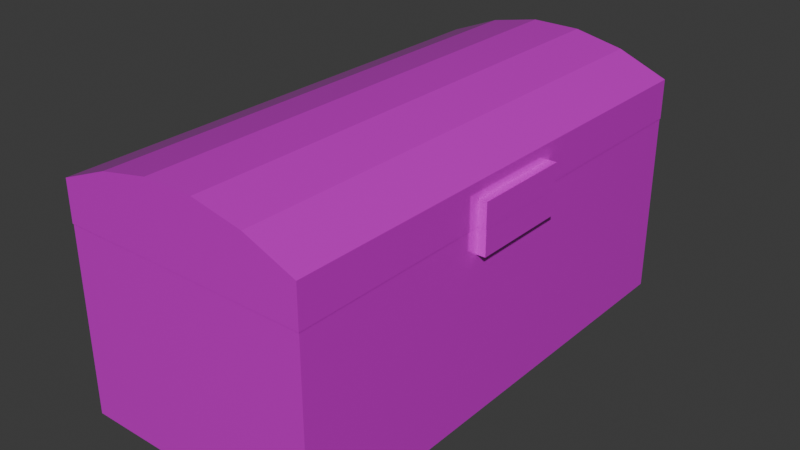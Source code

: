 # Source: BauDePrata.blend  (saved by Blender 4.0.36; exported with 4.5.12 LTS)
import bpy
from mathutils import Matrix  # noqa: F401  (used for matrix-valued properties, if any)

bpy.ops.wm.read_factory_settings(use_empty=True)
scene = bpy.context.scene
scene.name = 'Scene'

# ---- collections
col_collection = bpy.data.collections.new('Collection'); scene.collection.children.link(col_collection)

# ---- images (referenced by path relative to the original .blend; pixels are not part of the script)
import os
ASSET_DIR = os.environ.get("B2B_ASSET_DIR", "")  # directory of the original .blend (textures are referenced by path, not embedded)
HERE = os.path.dirname(os.path.abspath(__file__))  # packed textures are extracted next to this script under _unpacked/

def load_image(name, relpath, width, height, colorspace="sRGB"):
    """Load a texture the original file referenced (path relative to the .blend, or extracted next to this script)."""
    p = next((c for c in (os.path.join(HERE, relpath), os.path.join(ASSET_DIR, relpath)) if relpath and os.path.exists(c)), "")
    if p:
        img = bpy.data.images.load(p, check_existing=True)
        img.name = name
    else:  # same state as the original file: an image datablock whose file is absent (Cycles renders it pink)
        img = bpy.data.images.new(name, width, height)
        img.source = "FILE"
        img.filepath = "//" + (relpath or name)
    img.colorspace_settings.name = colorspace
    return img
img_baudepratav2_png = load_image('BauDePrataV2.png', 'BauDePrataV2.png', 1024, 1024, 'sRGB')

# ---- materials (node trees are filled in below, after node groups)
mat_material = bpy.data.materials.new('Material')
mat_material.alpha_threshold = 0.0
mat_material.use_backface_culling = True
mat_material.use_transparent_shadow = False
mat_material.roughness = 0.5
mat_material.line_color = (0.0, 0.0, 0.0, 1.0)
mat_materiais = bpy.data.materials.new('Materiais')
mat_materiais.use_backface_culling = True
mat_materiais.use_transparent_shadow = False

# ---- material node trees
mat_material.use_nodes = True; mat_material.node_tree.nodes.clear()
_N = mat_material.node_tree.nodes; _L = mat_material.node_tree.links
n0 = _N.new('ShaderNodeOutputMaterial'); n0.name = 'Material Output'; n0.location = (300, 300)
n1 = _N.new('ShaderNodeBsdfPrincipled'); n1.name = 'Principled BSDF'; n1.location = (10, 300)
n1.inputs[1].default_value = 0.3
n1.inputs[2].default_value = 0.1
n1.inputs[3].default_value = 2.0
n2 = _N.new('ShaderNodeTexImage'); n2.name = 'Textura de imagem'; n2.location = (-389, 245)
n2.image = img_baudepratav2_png
_L.new(n1.outputs[0], n0.inputs[0])
_L.new(n2.outputs[0], n1.inputs[0])
n0.is_active_output = True
mat_materiais.use_nodes = True; mat_materiais.node_tree.nodes.clear()
_N = mat_materiais.node_tree.nodes; _L = mat_materiais.node_tree.links
n0 = _N.new('ShaderNodeBsdfPrincipled'); n0.name = 'BSDF - Pré-fundamentado'; n0.location = (10, 300)
n0.inputs[1].default_value = 0.3
n0.inputs[2].default_value = 0.1
n0.inputs[3].default_value = 2.0
n1 = _N.new('ShaderNodeOutputMaterial'); n1.name = 'Saída de material'; n1.location = (300, 300)
n2 = _N.new('ShaderNodeTexImage'); n2.name = 'Textura de imagem'; n2.location = (-357, 297)
n2.image = img_baudepratav2_png
_L.new(n0.outputs[0], n1.inputs[0])
_L.new(n2.outputs[0], n0.inputs[0])
n1.is_active_output = True

# ---- world
world_world = bpy.data.worlds.new('World'); scene.world = world_world
world_world.use_nodes = True; world_world.node_tree.nodes.clear()
_N = world_world.node_tree.nodes; _L = world_world.node_tree.links
n0 = _N.new('ShaderNodeOutputWorld'); n0.name = 'World Output'; n0.location = (300, 300)
n1 = _N.new('ShaderNodeBackground'); n1.name = 'Background'; n1.location = (10, 300)
n1.inputs[0].default_value = (0.05088, 0.05088, 0.05088, 1.0)
_L.new(n1.outputs[0], n0.inputs[0])
n0.is_active_output = True
world_world.color = (0.05088, 0.05088, 0.05088)
world_world.use_sun_shadow = False
world_world.sun_shadow_jitter_overblur = 0.0

# ---- meshes
me_cube = bpy.data.meshes.new('Cube')
me_cube.from_pydata([(1.0, 2.0, 0.482), (1.0, 2.0, -1.0), (1.0, -2.0, 0.482), (1.0, -2.0, -1.0), (-1.0, 2.0, 0.482), (-1.0, 2.0, -1.0), (-1.0, -2.0, 0.482), (-1.0, -2.0, -1.0), (0.8245, -1.78, -0.824), (-0.8245, -1.78, -0.824), (0.8245, 1.754, -0.824), (-0.8245, 1.754, -0.824), (0.8267, -1.785, 0.4836), (-0.8267, -1.785, 0.4836), (-0.8267, 1.758, 0.4836), (0.8267, 1.758, 0.4836), (1.0, 0.3957, 0.4847), (1.0, -0.3957, 0.4847), (1.0, 0.3957, 0.2843), (1.0, -0.3957, 0.2843), (1.069, 0.3941, 0.4843), (1.069, -0.3941, 0.4843), (1.069, 0.3941, 0.2846), (1.069, -0.3941, 0.2846)], [], [(10, 8, 12, 15), (2, 3, 1, 0, 16, 18, 19, 17), (9, 8, 10, 11), (0, 4, 14, 15), (6, 2, 12, 13), (6, 13, 14, 4), (3, 2, 6, 7), (4, 5, 7, 6), (11, 14, 13, 9), (14, 11, 10, 15), (8, 9, 13, 12), (5, 4, 0, 1), (16, 17, 21, 20), (22, 20, 21, 23), (19, 18, 22, 23), (18, 16, 20, 22), (17, 19, 23, 21), (0, 15, 12, 2, 17, 16)])
_uv = me_cube.uv_layers.new(name='UVMap')
_uv.uv.foreach_set('vector', [0.7238, 0.2626, 0.8167, 0.2626, 0.8166, 0.2043, 0.724, 0.2044, 0.02009, 0.6003, 0.0201, 0.3503, 0.4191, 0.3512, 0.4198, 0.6002, 0.2602, 0.5998, 0.2601, 0.5665, 0.1794, 0.5665, 0.1794, 0.5998, 0.724, 0.2629, 0.724, 0.1878, 0.8163, 0.1874, 0.8168, 0.2628, 0.6425, 0.2477, 0.6425, 0.1125, 0.6425, 0.1125, 0.6425, 0.2477, 0.6613, 0.2541, 0.6613, 0.1291, 0.6613, 0.1291, 0.6613, 0.2541, 0.6384, 0.1051, 0.6384, 0.1051, 0.6384, 0.2524, 0.6384, 0.2524, 0.2199, 0.7166, 0.2199, 0.9665, 0.02009, 0.9665, 0.02012, 0.7167, 0.02046, 0.2997, 0.02054, 0.05038, 0.4198, 0.05045, 0.4198, 0.2996, 0.7239, 0.1881, 0.7239, 0.2626, 0.8167, 0.2627, 0.8166, 0.1878, 0.7734, 0.2636, 0.7728, 0.2051, 0.8167, 0.2055, 0.8168, 0.2633, 0.7731, 0.2631, 0.8167, 0.2632, 0.8168, 0.2053, 0.7731, 0.2053, 0.44, 0.7169, 0.44, 0.9666, 0.2402, 0.9667, 0.2402, 0.7173, 0.5215, 0.1554, 0.5215, 0.2387, 0.5215, 0.2387, 0.5215, 0.1554, 0.2598, 0.5669, 0.2598, 0.6003, 0.1801, 0.6002, 0.1802, 0.567, 0.4994, 0.2589, 0.4994, 0.1756, 0.4994, 0.1756, 0.4994, 0.2589, 0.4927, 0.2573, 0.539, 0.2573, 0.539, 0.2573, 0.4927, 0.2573, 0.5336, 0.2499, 0.4874, 0.2499, 0.4874, 0.2499, 0.5336, 0.2499, 0.627, 0.2064, 0.627, 0.2064, 0.627, 0.2572, 0.627, 0.2572, 0.627, 0.2403, 0.627, 0.2233])
me_cube.materials.append(mat_material)
me_cube.use_mirror_vertex_groups = False
me_cube.update()
me_cubo = bpy.data.meshes.new('Cubo')
me_cubo.from_pydata([(-0.001742, -2.006, -0.005666), (-0.001742, -2.006, 0.3153), (-0.001742, 2.006, -0.005666), (-0.001742, 2.006, 0.3153), (2.004, -2.006, -0.005666), (2.004, -2.006, 0.3153), (2.004, 2.006, -0.005666), (2.004, 2.006, 0.3153), (0.4035, 2.006, 0.4766), (0.8033, 2.006, 0.5581), (1.203, 2.006, 0.5581), (1.603, 2.006, 0.4766), (1.603, -2.006, 0.4766), (1.203, -2.006, 0.5581), (0.8033, -2.006, 0.5581), (0.4035, -2.006, 0.4766), (0.1646, 1.685, -0.009005), (0.1646, -1.685, -0.009005), (1.844, -1.685, -0.009005), (1.844, 1.685, -0.009005), (0.171, 1.685, 0.3324), (0.171, -1.685, 0.3324), (1.851, -1.685, 0.3324), (1.851, 1.685, 0.3324), (2.004, -0.3968, -0.005666), (2.004, 0.3956, -0.005666), (2.004, 0.3937, 0.3153), (2.004, -0.3986, 0.3153), (2.004, -2.006, 0.1901), (2.004, 0.3956, 0.1901), (2.004, -0.3968, 0.1901), (2.004, 2.006, 0.1901), (2.069, 0.3956, -0.006085), (2.069, -0.3968, -0.006085), (2.069, -0.3968, 0.1897), (2.069, 0.3956, 0.1897), (-0.001742, -2.006, 0.1942), (-0.001742, 2.006, 0.1942)], [], [(30, 27, 5, 28), (24, 4, 18, 19, 6, 25), (0, 17, 18, 4), (6, 19, 16, 2), (16, 19, 23, 20), (17, 21, 22, 18), (18, 22, 23, 19), (37, 2, 0, 36), (16, 20, 21, 17), (22, 21, 20, 23), (2, 16, 17, 0), (1, 15, 8, 3), (15, 14, 9, 8), (14, 13, 10, 9), (13, 12, 11, 10), (31, 7, 26, 29), (25, 29, 35, 32), (12, 5, 27, 26, 7, 11), (24, 30, 28, 4), (29, 30, 34, 35), (33, 32, 35, 34), (11, 7, 31, 6, 2, 37, 3, 8, 9, 10), (15, 1, 36, 0, 4, 28, 5, 12, 13, 14), (30, 29, 26, 27), (6, 31, 29, 25), (30, 24, 33, 34), (24, 25, 32, 33), (3, 37, 36, 1)])
_uv = me_cubo.uv_layers.new(name='Mapa UV')
_uv.uv.foreach_set('vector', [0.6298, 0.526, 0.6298, 0.5327, 0.4805, 0.5333, 0.4805, 0.5264, 0.6844, 0.1625, 0.6876, 0.2485, 0.6876, 0.2485, 0.6844, 0.1052, 0.6844, 0.1052, 0.6833, 0.1307, 0.662, 0.2638, 0.662, 0.2638, 0.663, 0.1632, 0.663, 0.1632, 0.6748, 0.2457, 0.6748, 0.2457, 0.678, 0.1344, 0.678, 0.1344, 0.8159, 0.2213, 0.769, 0.2213, 0.7689, 0.2039, 0.8158, 0.2039, 0.7689, 0.2213, 0.7692, 0.2039, 0.8161, 0.2039, 0.8158, 0.2213, 0.8202, 0.2299, 0.8202, 0.2471, 0.7197, 0.2471, 0.7197, 0.2299, 0.4802, 0.591, 0.4802, 0.5596, 0.8806, 0.5587, 0.8806, 0.5913, 0.8202, 0.2299, 0.8202, 0.2471, 0.7197, 0.2471, 0.7197, 0.2299, 0.724, 0.2628, 0.724, 0.1878, 0.8163, 0.1875, 0.817, 0.2625, 0.679, 0.2464, 0.679, 0.2464, 0.6748, 0.1512, 0.6748, 0.1512, 0.4803, 0.9223, 0.4803, 0.874, 0.8801, 0.874, 0.8801, 0.9223, 0.4803, 0.874, 0.4803, 0.8256, 0.8801, 0.8256, 0.8801, 0.874, 0.4803, 0.8256, 0.4803, 0.7773, 0.8801, 0.7773, 0.8801, 0.8256, 0.4803, 0.7773, 0.4803, 0.7289, 0.8801, 0.7289, 0.8801, 0.7773, 0.8796, 0.5262, 0.8796, 0.5324, 0.7208, 0.5324, 0.7208, 0.5262, 0.5276, 0.1534, 0.5571, 0.1534, 0.5571, 0.1534, 0.5276, 0.1534, 0.4803, 0.7289, 0.4803, 0.6806, 0.6421, 0.6806, 0.7273, 0.6806, 0.8801, 0.6806, 0.8801, 0.7289, 0.5992, 0.4974, 0.5992, 0.5203, 0.5433, 0.5203, 0.5433, 0.4974, 0.5571, 0.1534, 0.5571, 0.2367, 0.5571, 0.2367, 0.5571, 0.1534, 0.6407, 0.4927, 0.72, 0.4928, 0.7201, 0.5249, 0.6407, 0.5249, 0.5203, 0.4494, 0.5009, 0.4367, 0.5006, 0.4231, 0.5005, 0.399, 0.6579, 0.4011, 0.6581, 0.4302, 0.6581, 0.4368, 0.6392, 0.4494, 0.6003, 0.4654, 0.5602, 0.4652, 0.5203, 0.4494, 0.4994, 0.4365, 0.4993, 0.4283, 0.4987, 0.3921, 0.6621, 0.3911, 0.6618, 0.4227, 0.6614, 0.4319, 0.639, 0.4493, 0.6006, 0.4652, 0.5603, 0.4653, 0.6823, 0.6954, 0.7108, 0.6954, 0.7108, 0.7108, 0.6823, 0.7108, 0.8404, 0.4935, 0.8404, 0.5196, 0.7963, 0.5196, 0.7963, 0.4935, 0.5571, 0.2367, 0.5276, 0.2367, 0.5276, 0.2367, 0.5571, 0.2367, 0.5309, 0.2289, 0.5309, 0.1456, 0.5309, 0.1456, 0.5309, 0.2289, 0.4812, 0.5989, 0.4812, 0.5918, 0.8795, 0.5921, 0.8796, 0.5995])
me_cubo.materials.append(mat_materiais)
me_cubo.update()

# ---- objects
ob_corpodobau = bpy.data.objects.new('CorpoDoBau', me_cube)
ob_tampadobau = bpy.data.objects.new('TampaDoBau', me_cubo)

# ---- transforms, parenting, visibility, modifiers, constraints
ob_corpodobau.location = (0.0, 0.0, 1.01)
ob_corpodobau.lock_rotations_4d = False
ob_corpodobau.empty_display_type = 'ARROWS'
ob_corpodobau.lineart.crease_threshold = 0.0
ob_tampadobau.location = (-1.0, -1.957e-07, 1.5)

# ---- collection membership
col_collection.objects.link(ob_corpodobau)
col_collection.objects.link(ob_tampadobau)

# ---- scene / render settings (as saved in the file)
scene.frame_start = 1; scene.frame_end = 40; scene.frame_set(1)
scene.render.engine = 'BLENDER_EEVEE_NEXT'
scene.cycles.sampling_pattern = 'TABULATED_SOBOL'
bpy.context.view_layer.update()

# ---- added for rendering (the .blend has no active camera and no usable light): camera, sun
cam_auto = bpy.data.cameras.new('AutoCamera')
cam_auto.lens = 50.0
cam_auto.sensor_width = 36.0
cam_auto.clip_end = 1000.0
ob_auto_camera = bpy.data.objects.new('AutoCamera', cam_auto)
scene.collection.objects.link(ob_auto_camera)
ob_auto_camera.location = (4.62126, -5.50492, 4.70422)
ob_auto_camera.rotation_euler = (1.09748, -7.21219e-08, 0.694738)
scene.camera = ob_auto_camera
light_auto_sun = bpy.data.lights.new('AutoSun', 'SUN')
light_auto_sun.energy = 3.0
light_auto_sun.angle = 0.0523599
ob_auto_sun = bpy.data.objects.new('AutoSun', light_auto_sun)
scene.collection.objects.link(ob_auto_sun)
ob_auto_sun.rotation_euler = (0.872665, 0.174533, 0.523599)
bpy.context.view_layer.update()
